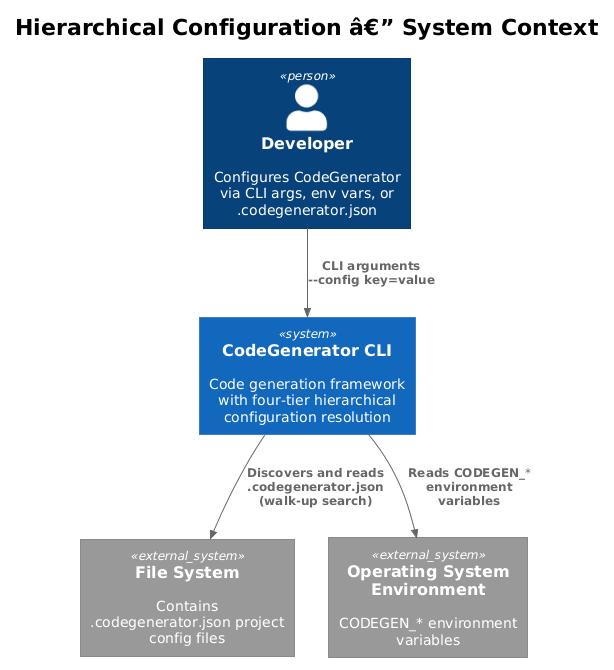

The diagram above was rendered by PlantUML. Its source (embedded in the PNG):
@startuml
!theme plain
!include <C4/C4_Context>

title Hierarchical Configuration â€” System Context

Person(dev, "Developer", "Configures CodeGenerator via CLI args, env vars, or .codegenerator.json")

System(codegen, "CodeGenerator CLI", "Code generation framework with four-tier hierarchical configuration resolution")

System_Ext(fs, "File System", "Contains .codegenerator.json project config files")
System_Ext(env, "Operating System Environment", "CODEGEN_* environment variables")

Rel(dev, codegen, "CLI arguments\n--config key=value")
Rel(codegen, fs, "Discovers and reads\n.codegenerator.json\n(walk-up search)")
Rel(codegen, env, "Reads CODEGEN_*\nenvironment variables")
@enduml